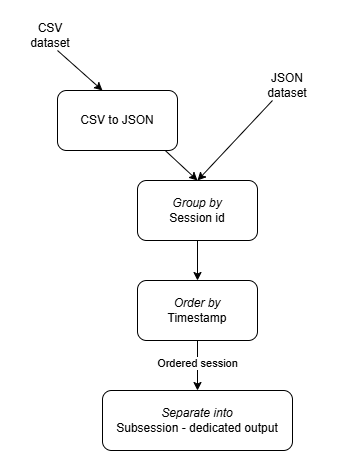

The diagram above was exported from draw.io. Its source (the exported page's mxGraphModel, read from the mxfile embedded in the PNG):
<mxGraphModel dx="1425" dy="1993" grid="1" gridSize="10" guides="1" tooltips="1" connect="1" arrows="1" fold="1" page="1" pageScale="1" pageWidth="827" pageHeight="1169" math="0" shadow="0">
  <root>
    <mxCell id="0" />
    <mxCell id="1" parent="0" />
    <mxCell id="tP4BjZ82X7jyE3P7Mm-D-11" edge="1" parent="1" source="tP4BjZ82X7jyE3P7Mm-D-1" style="edgeStyle=orthogonalEdgeStyle;rounded=0;orthogonalLoop=1;jettySize=auto;html=1;" target="tP4BjZ82X7jyE3P7Mm-D-2">
      <mxGeometry relative="1" as="geometry" />
    </mxCell>
    <mxCell id="tP4BjZ82X7jyE3P7Mm-D-1" parent="1" style="rounded=1;whiteSpace=wrap;html=1;" value="&lt;i&gt;Group by&lt;/i&gt;&lt;div&gt;Session id&lt;/div&gt;" vertex="1">
      <mxGeometry height="60" width="120" x="380" y="110" as="geometry" />
    </mxCell>
    <mxCell id="tP4BjZ82X7jyE3P7Mm-D-12" edge="1" parent="1" source="tP4BjZ82X7jyE3P7Mm-D-2" style="edgeStyle=orthogonalEdgeStyle;rounded=0;orthogonalLoop=1;jettySize=auto;html=1;" target="tP4BjZ82X7jyE3P7Mm-D-3">
      <mxGeometry relative="1" as="geometry" />
    </mxCell>
    <mxCell id="tP4BjZ82X7jyE3P7Mm-D-13" connectable="0" parent="tP4BjZ82X7jyE3P7Mm-D-12" style="edgeLabel;html=1;align=center;verticalAlign=middle;resizable=0;points=[];" value="Ordered session" vertex="1">
      <mxGeometry relative="1" x="-0.187" y="-1" as="geometry">
        <mxPoint y="2" as="offset" />
      </mxGeometry>
    </mxCell>
    <mxCell id="tP4BjZ82X7jyE3P7Mm-D-2" parent="1" style="rounded=1;whiteSpace=wrap;html=1;" value="&lt;i&gt;Order by&lt;/i&gt;&lt;div&gt;Timestamp&lt;/div&gt;" vertex="1">
      <mxGeometry height="60" width="120" x="380" y="210" as="geometry" />
    </mxCell>
    <mxCell id="tP4BjZ82X7jyE3P7Mm-D-3" parent="1" style="rounded=1;whiteSpace=wrap;html=1;" value="&lt;i&gt;Separate into&lt;/i&gt;&lt;br&gt;&lt;div&gt;Subsession - dedicated output&lt;/div&gt;" vertex="1">
      <mxGeometry height="60" width="190" x="345" y="320" as="geometry" />
    </mxCell>
    <mxCell id="tP4BjZ82X7jyE3P7Mm-D-9" edge="1" parent="1" style="rounded=0;orthogonalLoop=1;jettySize=auto;html=1;exitX=0.75;exitY=1;exitDx=0;exitDy=0;entryX=0.5;entryY=0;entryDx=0;entryDy=0;">
      <mxGeometry relative="1" as="geometry">
        <mxPoint x="300" y="-20" as="sourcePoint" />
        <mxPoint x="345" y="20" as="targetPoint" />
      </mxGeometry>
    </mxCell>
    <mxCell id="tP4BjZ82X7jyE3P7Mm-D-4" parent="1" style="text;html=1;whiteSpace=wrap;strokeColor=none;fillColor=none;align=center;verticalAlign=middle;rounded=0;" value="CSV dataset" vertex="1">
      <mxGeometry height="30" width="60" x="263" y="-50" as="geometry" />
    </mxCell>
    <mxCell id="tP4BjZ82X7jyE3P7Mm-D-8" edge="1" parent="1" source="tP4BjZ82X7jyE3P7Mm-D-5" style="rounded=0;orthogonalLoop=1;jettySize=auto;html=1;exitX=0.25;exitY=1;exitDx=0;exitDy=0;entryX=0.5;entryY=0;entryDx=0;entryDy=0;" target="tP4BjZ82X7jyE3P7Mm-D-1">
      <mxGeometry relative="1" as="geometry" />
    </mxCell>
    <mxCell id="tP4BjZ82X7jyE3P7Mm-D-5" parent="1" style="text;html=1;whiteSpace=wrap;strokeColor=none;fillColor=none;align=center;verticalAlign=middle;rounded=0;" value="JSON dataset" vertex="1">
      <mxGeometry height="30" width="60" x="500" as="geometry" />
    </mxCell>
    <mxCell id="tP4BjZ82X7jyE3P7Mm-D-7" edge="1" parent="1" source="tP4BjZ82X7jyE3P7Mm-D-6" style="rounded=0;orthogonalLoop=1;jettySize=auto;html=1;exitX=0.886;exitY=0.978;exitDx=0;exitDy=0;entryX=0.5;entryY=0;entryDx=0;entryDy=0;exitPerimeter=0;" target="tP4BjZ82X7jyE3P7Mm-D-1">
      <mxGeometry relative="1" as="geometry" />
    </mxCell>
    <mxCell id="tP4BjZ82X7jyE3P7Mm-D-6" parent="1" style="rounded=1;whiteSpace=wrap;html=1;" value="CSV to JSON" vertex="1">
      <mxGeometry height="60" width="120" x="300" y="20" as="geometry" />
    </mxCell>
  </root>
</mxGraphModel>